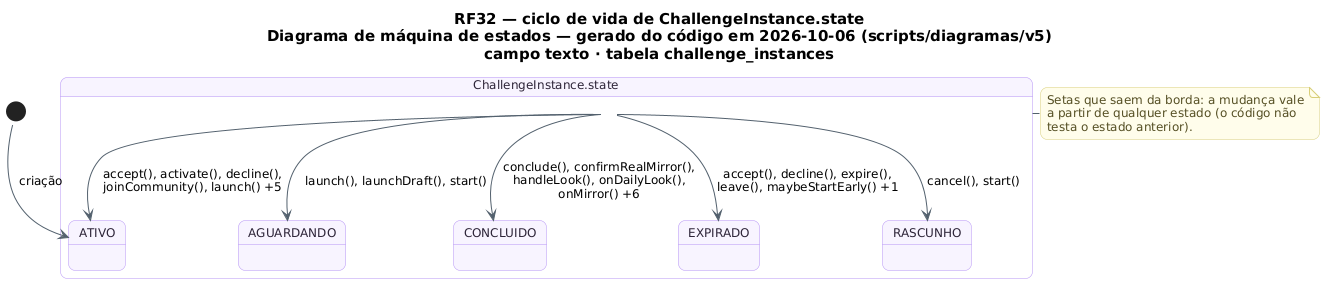

The diagram above was rendered by PlantUML. Its source (embedded in the PNG):
@startuml RF32_MaquinaDeEstados_Desafio
!pragma layout smetana
skinparam backgroundColor #FFFFFF
skinparam shadowing false
skinparam defaultFontName "DejaVu Sans"
skinparam defaultFontSize 12
skinparam titleFontSize 15
skinparam roundcorner 14
skinparam ArrowColor #52606D
skinparam note {
  BackgroundColor #FFFDEB
  BorderColor #D8CE78
  FontColor #554F24
}
skinparam state {
  BackgroundColor #F8F4FF
  BorderColor #B695F5
  FontColor #2D2438
  StartColor #20A77A
  EndColor #4B5563
}
title RF32 — ciclo de vida de ChallengeInstance.state\nDiagrama de máquina de estados — gerado do código em 2026-10-06 (scripts/diagramas/v5)\ncampo texto · tabela challenge_instances

state "ChallengeInstance.state" as Ciclo_ChallengeInstance {
  state Ciclo_ChallengeInstance_AGUARDANDO as "AGUARDANDO"
  state Ciclo_ChallengeInstance_ATIVO as "ATIVO"
  state Ciclo_ChallengeInstance_CONCLUIDO as "CONCLUIDO"
  state Ciclo_ChallengeInstance_EXPIRADO as "EXPIRADO"
  state Ciclo_ChallengeInstance_RASCUNHO as "RASCUNHO"
}
[*] --> Ciclo_ChallengeInstance_ATIVO : criação
Ciclo_ChallengeInstance --> Ciclo_ChallengeInstance_AGUARDANDO : launch(), launchDraft(), start()
Ciclo_ChallengeInstance --> Ciclo_ChallengeInstance_ATIVO : accept(), activate(), decline(),\njoinCommunity(), launch() +5
Ciclo_ChallengeInstance --> Ciclo_ChallengeInstance_CONCLUIDO : conclude(), confirmRealMirror(),\nhandleLook(), onDailyLook(),\nonMirror() +6
Ciclo_ChallengeInstance --> Ciclo_ChallengeInstance_EXPIRADO : accept(), decline(), expire(),\nleave(), maybeStartEarly() +1
Ciclo_ChallengeInstance --> Ciclo_ChallengeInstance_RASCUNHO : cancel(), start()
note right of Ciclo_ChallengeInstance
  Setas que saem da borda: a mudança vale
  a partir de qualquer estado (o código não
  testa o estado anterior).
end note
@enduml